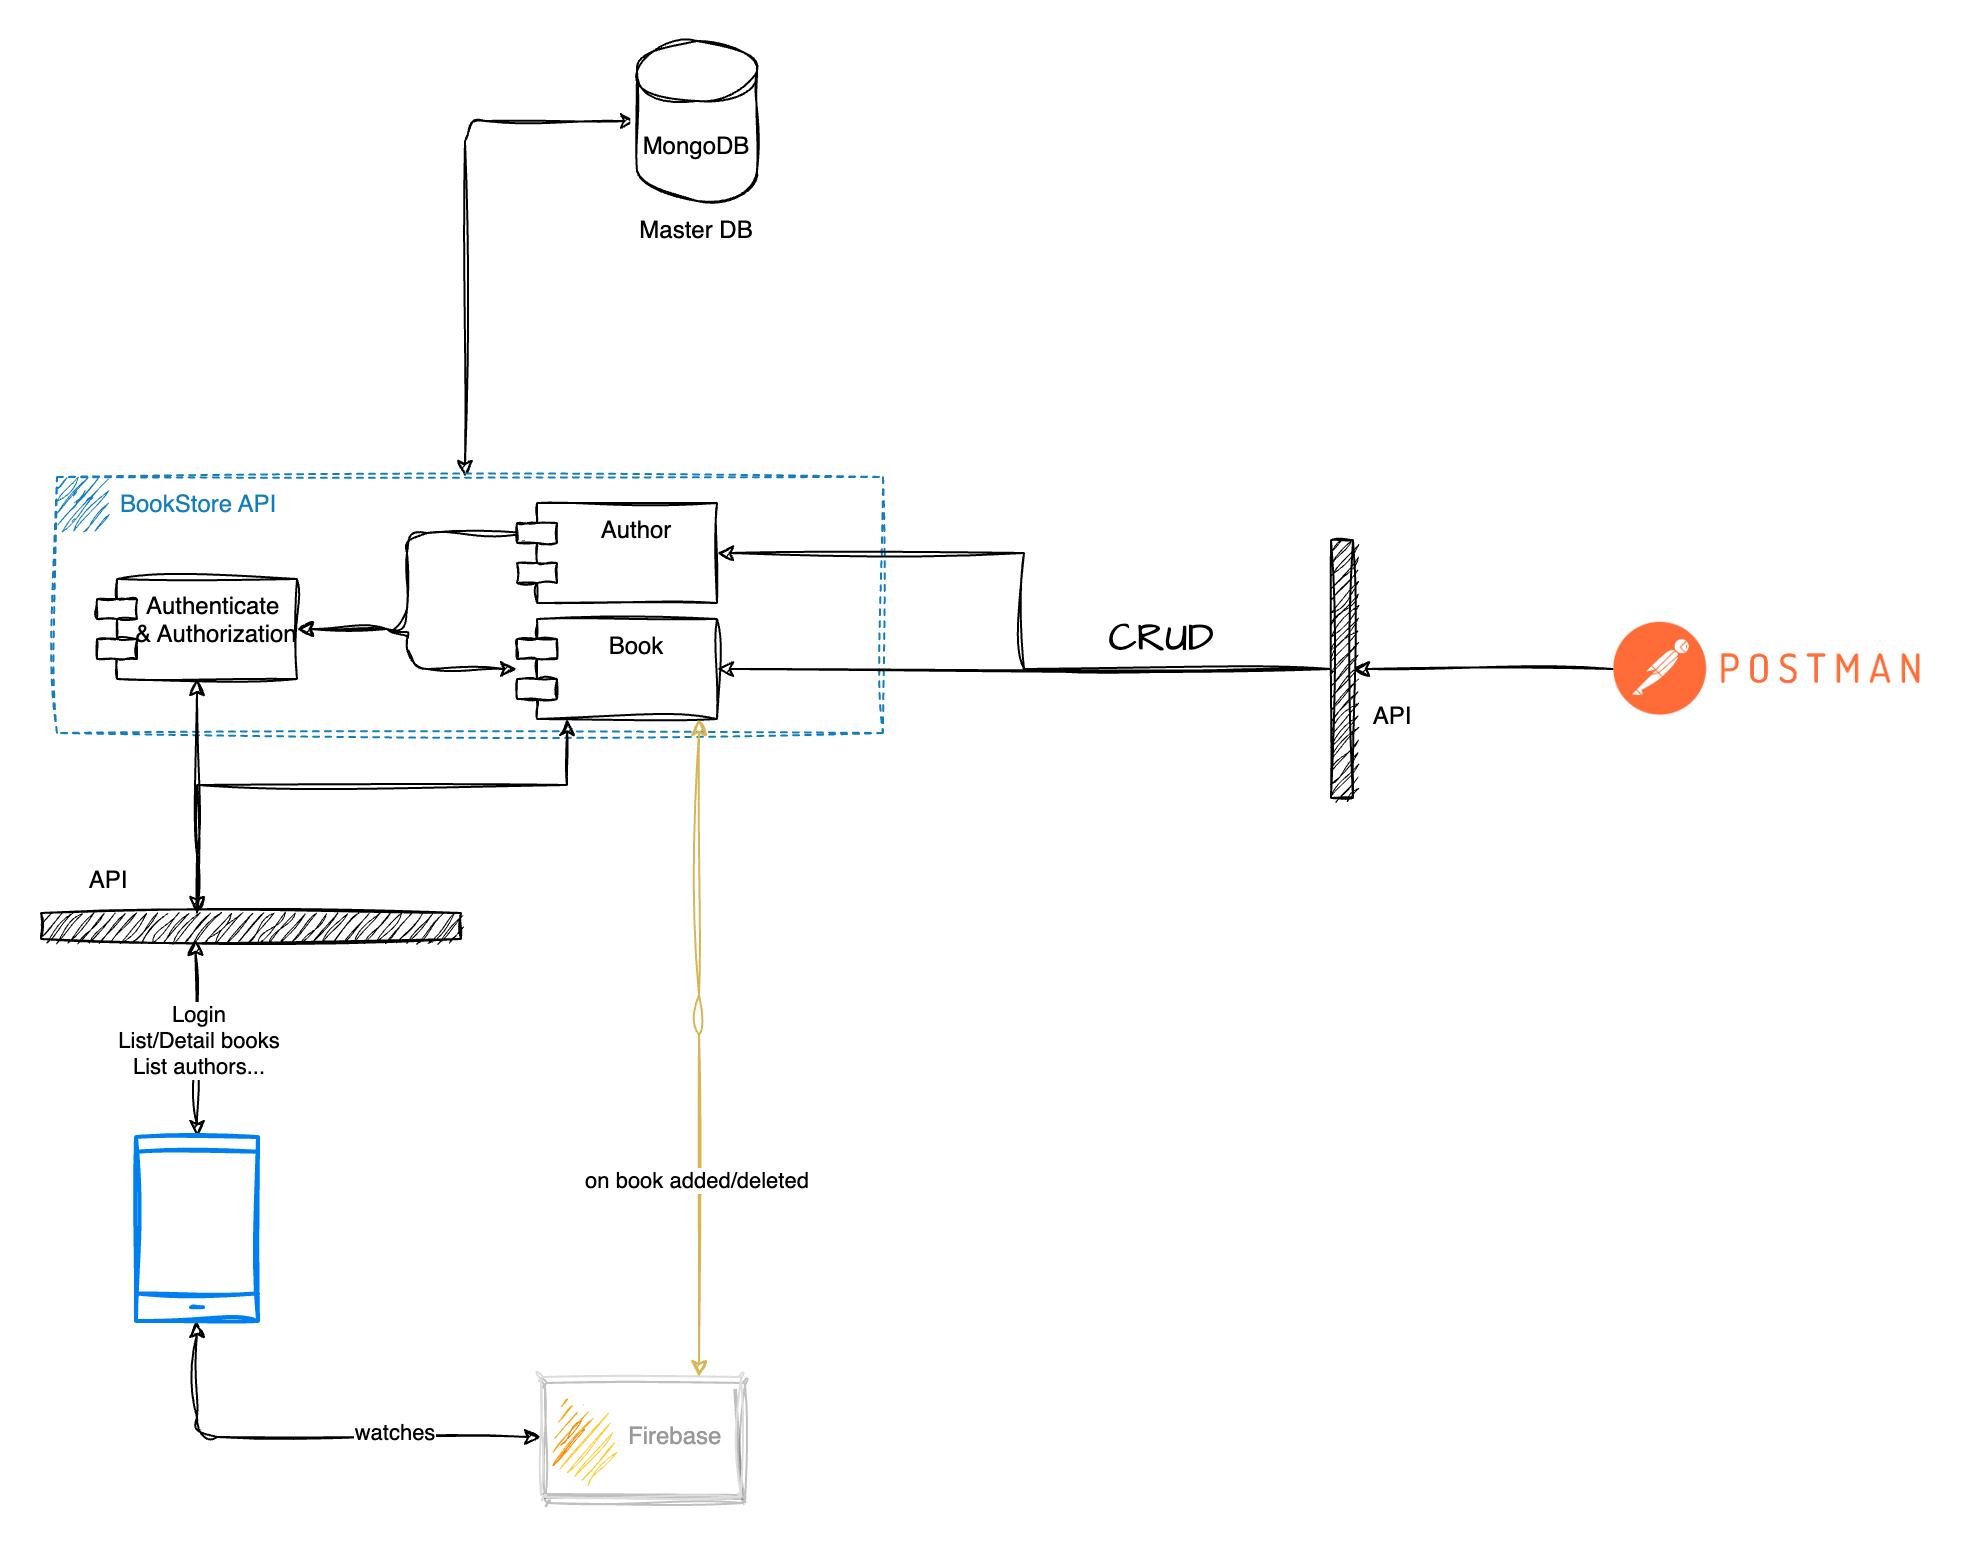

The diagram above was exported from draw.io. Its source (the exported page's mxGraphModel, read from the mxfile embedded in the PNG):
<mxGraphModel dx="1026" dy="669" grid="0" gridSize="10" guides="1" tooltips="1" connect="1" arrows="1" fold="1" page="1" pageScale="1" pageWidth="827" pageHeight="1169" math="0" shadow="0">
  <root>
    <mxCell id="0" />
    <mxCell id="1" parent="0" />
    <mxCell id="llaa0Tkln15MIUWeMVfW-20" style="edgeStyle=orthogonalEdgeStyle;rounded=1;orthogonalLoop=1;jettySize=auto;html=1;startArrow=classic;startFill=1;endArrow=classic;endFill=1;sketch=1;curveFitting=1;jiggle=2;" edge="1" parent="1" source="llaa0Tkln15MIUWeMVfW-1" target="llaa0Tkln15MIUWeMVfW-6">
      <mxGeometry relative="1" as="geometry" />
    </mxCell>
    <mxCell id="llaa0Tkln15MIUWeMVfW-21" value="watches" style="edgeLabel;html=1;align=center;verticalAlign=middle;resizable=0;points=[];sketch=1;curveFitting=1;jiggle=2;" vertex="1" connectable="0" parent="llaa0Tkln15MIUWeMVfW-20">
      <mxGeometry x="-0.0674" relative="1" as="geometry">
        <mxPoint x="33" y="-3" as="offset" />
      </mxGeometry>
    </mxCell>
    <mxCell id="llaa0Tkln15MIUWeMVfW-1" value="" style="strokeColor=#dddddd;shadow=1;strokeWidth=1;rounded=1;absoluteArcSize=1;arcSize=2;glass=0;labelBorderColor=none;sketch=1;curveFitting=1;jiggle=2;" vertex="1" parent="1">
      <mxGeometry x="418" y="840" width="100" height="60" as="geometry" />
    </mxCell>
    <mxCell id="llaa0Tkln15MIUWeMVfW-2" value="Firebase" style="sketch=1;dashed=0;connectable=0;html=1;fillColor=#5184F3;strokeColor=none;shape=mxgraph.gcp2.firebase;part=1;labelPosition=right;verticalLabelPosition=middle;align=left;verticalAlign=middle;spacingLeft=5;fontColor=#999999;fontSize=12;shadow=0;glass=0;labelBorderColor=none;curveFitting=1;jiggle=2;" vertex="1" parent="llaa0Tkln15MIUWeMVfW-1">
      <mxGeometry width="32.4" height="45" relative="1" as="geometry">
        <mxPoint x="5" y="7" as="offset" />
      </mxGeometry>
    </mxCell>
    <mxCell id="llaa0Tkln15MIUWeMVfW-24" style="edgeStyle=orthogonalEdgeStyle;rounded=1;orthogonalLoop=1;jettySize=auto;html=1;entryX=0;entryY=0.5;entryDx=0;entryDy=0;entryPerimeter=0;startArrow=classic;startFill=1;endArrow=classic;endFill=1;sketch=1;curveFitting=1;jiggle=2;" edge="1" parent="1" source="llaa0Tkln15MIUWeMVfW-4" target="llaa0Tkln15MIUWeMVfW-5">
      <mxGeometry relative="1" as="geometry">
        <Array as="points">
          <mxPoint x="380" y="212" />
        </Array>
      </mxGeometry>
    </mxCell>
    <mxCell id="llaa0Tkln15MIUWeMVfW-4" value="BookStore API" style="points=[[0,0],[0.25,0],[0.5,0],[0.75,0],[1,0],[1,0.25],[1,0.5],[1,0.75],[1,1],[0.75,1],[0.5,1],[0.25,1],[0,1],[0,0.75],[0,0.5],[0,0.25]];outlineConnect=0;gradientColor=none;html=1;whiteSpace=wrap;fontSize=12;fontStyle=0;container=1;pointerEvents=0;collapsible=0;recursiveResize=0;shape=mxgraph.aws4.group;grIcon=mxgraph.aws4.group_region;strokeColor=#147EBA;fillColor=none;verticalAlign=top;align=left;spacingLeft=30;fontColor=#147EBA;dashed=1;shadow=0;glass=0;labelBorderColor=none;sketch=1;curveFitting=1;jiggle=2;" vertex="1" parent="1">
      <mxGeometry x="176" y="390" width="413" height="128" as="geometry" />
    </mxCell>
    <mxCell id="llaa0Tkln15MIUWeMVfW-12" style="edgeStyle=orthogonalEdgeStyle;rounded=1;orthogonalLoop=1;jettySize=auto;html=1;entryX=0.11;entryY=0.3;entryDx=0;entryDy=0;entryPerimeter=0;startArrow=classic;startFill=1;endArrow=classic;endFill=1;sketch=1;curveFitting=1;jiggle=2;" edge="1" parent="llaa0Tkln15MIUWeMVfW-4" source="llaa0Tkln15MIUWeMVfW-7" target="llaa0Tkln15MIUWeMVfW-9">
      <mxGeometry relative="1" as="geometry" />
    </mxCell>
    <mxCell id="llaa0Tkln15MIUWeMVfW-7" value="Authenticate &#10;&amp; Authorization" style="shape=module;align=left;spacingLeft=20;align=center;verticalAlign=top;shadow=0;glass=0;labelBorderColor=none;sketch=1;strokeColor=default;curveFitting=1;jiggle=2;" vertex="1" parent="llaa0Tkln15MIUWeMVfW-4">
      <mxGeometry x="20" y="51" width="100" height="50" as="geometry" />
    </mxCell>
    <mxCell id="llaa0Tkln15MIUWeMVfW-9" value="Author" style="shape=module;align=left;spacingLeft=20;align=center;verticalAlign=top;shadow=0;glass=0;labelBorderColor=none;sketch=1;strokeColor=default;curveFitting=1;jiggle=2;" vertex="1" parent="llaa0Tkln15MIUWeMVfW-4">
      <mxGeometry x="230" y="13" width="100" height="50" as="geometry" />
    </mxCell>
    <mxCell id="llaa0Tkln15MIUWeMVfW-13" style="edgeStyle=orthogonalEdgeStyle;rounded=1;orthogonalLoop=1;jettySize=auto;html=1;entryX=1;entryY=0.5;entryDx=0;entryDy=0;startArrow=classic;startFill=1;endArrow=classic;endFill=1;sketch=1;curveFitting=1;jiggle=2;" edge="1" parent="llaa0Tkln15MIUWeMVfW-4" source="llaa0Tkln15MIUWeMVfW-10" target="llaa0Tkln15MIUWeMVfW-7">
      <mxGeometry relative="1" as="geometry" />
    </mxCell>
    <mxCell id="llaa0Tkln15MIUWeMVfW-10" value="Book" style="shape=module;align=left;spacingLeft=20;align=center;verticalAlign=top;shadow=0;glass=0;labelBorderColor=none;sketch=1;strokeColor=default;curveFitting=1;jiggle=2;" vertex="1" parent="llaa0Tkln15MIUWeMVfW-4">
      <mxGeometry x="230" y="71" width="100" height="50" as="geometry" />
    </mxCell>
    <mxCell id="llaa0Tkln15MIUWeMVfW-11" style="edgeStyle=orthogonalEdgeStyle;rounded=1;orthogonalLoop=1;jettySize=auto;html=1;startArrow=classic;startFill=1;endArrow=classic;endFill=1;sketch=1;curveFitting=1;jiggle=2;entryX=0.367;entryY=1;entryDx=0;entryDy=0;entryPerimeter=0;" edge="1" parent="1" source="llaa0Tkln15MIUWeMVfW-6" target="llaa0Tkln15MIUWeMVfW-33">
      <mxGeometry relative="1" as="geometry">
        <mxPoint x="246" y="639" as="targetPoint" />
      </mxGeometry>
    </mxCell>
    <mxCell id="llaa0Tkln15MIUWeMVfW-14" value="Login&lt;br&gt;List/Detail books&lt;br&gt;List authors..." style="edgeLabel;html=1;align=center;verticalAlign=middle;resizable=0;points=[];sketch=1;curveFitting=1;jiggle=2;" vertex="1" connectable="0" parent="llaa0Tkln15MIUWeMVfW-11">
      <mxGeometry x="-0.1694" y="2" relative="1" as="geometry">
        <mxPoint x="2" y="-8" as="offset" />
      </mxGeometry>
    </mxCell>
    <mxCell id="llaa0Tkln15MIUWeMVfW-6" value="" style="html=1;verticalLabelPosition=bottom;align=center;labelBackgroundColor=#ffffff;verticalAlign=top;strokeWidth=2;strokeColor=#0080F0;shadow=0;dashed=0;shape=mxgraph.ios7.icons.smartphone;glass=0;labelBorderColor=none;sketch=1;curveFitting=1;jiggle=2;" vertex="1" parent="1">
      <mxGeometry x="215.5" y="720" width="61" height="92" as="geometry" />
    </mxCell>
    <mxCell id="llaa0Tkln15MIUWeMVfW-34" style="edgeStyle=orthogonalEdgeStyle;rounded=1;orthogonalLoop=1;jettySize=auto;html=1;entryX=1;entryY=0.5;entryDx=0;entryDy=0;startArrow=none;startFill=0;endArrow=classic;endFill=1;sketch=1;curveFitting=1;jiggle=2;" edge="1" parent="1" source="llaa0Tkln15MIUWeMVfW-19" target="llaa0Tkln15MIUWeMVfW-30">
      <mxGeometry relative="1" as="geometry" />
    </mxCell>
    <mxCell id="llaa0Tkln15MIUWeMVfW-19" value="" style="shape=image;verticalLabelPosition=bottom;labelBackgroundColor=default;verticalAlign=top;aspect=fixed;imageAspect=0;image=https://cdn.cookielaw.org/logos/70564414-548a-4286-8ad7-04d95b172a08/e26443c0-68d1-47c8-b8fc-9bc765da2e95/3a159462-db70-43cf-a27d-f602a6baed44/pm-logo-horiz.png;sketch=1;curveFitting=1;jiggle=2;" vertex="1" parent="1">
      <mxGeometry x="954" y="461.5" width="154.42" height="49" as="geometry" />
    </mxCell>
    <mxCell id="llaa0Tkln15MIUWeMVfW-26" value="" style="group;sketch=1;curveFitting=1;jiggle=2;" vertex="1" connectable="0" parent="1">
      <mxGeometry x="466" y="172" width="60" height="110" as="geometry" />
    </mxCell>
    <mxCell id="llaa0Tkln15MIUWeMVfW-5" value="MongoDB" style="shape=cylinder3;whiteSpace=wrap;html=1;boundedLbl=1;backgroundOutline=1;size=15;shadow=0;glass=0;labelBorderColor=none;sketch=1;strokeColor=default;curveFitting=1;jiggle=2;" vertex="1" parent="llaa0Tkln15MIUWeMVfW-26">
      <mxGeometry width="60" height="80" as="geometry" />
    </mxCell>
    <mxCell id="llaa0Tkln15MIUWeMVfW-25" value="Master DB" style="text;html=1;strokeColor=none;fillColor=none;align=center;verticalAlign=middle;whiteSpace=wrap;rounded=0;shadow=0;glass=0;labelBorderColor=none;sketch=1;curveFitting=1;jiggle=2;" vertex="1" parent="llaa0Tkln15MIUWeMVfW-26">
      <mxGeometry y="80" width="60" height="30" as="geometry" />
    </mxCell>
    <mxCell id="llaa0Tkln15MIUWeMVfW-28" style="edgeStyle=orthogonalEdgeStyle;rounded=1;orthogonalLoop=1;jettySize=auto;html=1;startArrow=classic;startFill=1;endArrow=classic;endFill=1;fillColor=#fff2cc;strokeColor=#d6b656;sketch=1;curveFitting=1;jiggle=2;" edge="1" parent="1" source="llaa0Tkln15MIUWeMVfW-10" target="llaa0Tkln15MIUWeMVfW-1">
      <mxGeometry relative="1" as="geometry">
        <Array as="points">
          <mxPoint x="497" y="659" />
          <mxPoint x="497" y="659" />
        </Array>
      </mxGeometry>
    </mxCell>
    <mxCell id="llaa0Tkln15MIUWeMVfW-29" value="on book added/deleted" style="edgeLabel;html=1;align=center;verticalAlign=middle;resizable=0;points=[];sketch=1;curveFitting=1;jiggle=2;" vertex="1" connectable="0" parent="llaa0Tkln15MIUWeMVfW-28">
      <mxGeometry x="0.2887" y="-2" relative="1" as="geometry">
        <mxPoint y="18" as="offset" />
      </mxGeometry>
    </mxCell>
    <mxCell id="llaa0Tkln15MIUWeMVfW-36" style="edgeStyle=orthogonalEdgeStyle;rounded=0;sketch=1;hachureGap=4;jiggle=2;curveFitting=1;orthogonalLoop=1;jettySize=auto;html=1;fontFamily=Architects Daughter;fontSource=https%3A%2F%2Ffonts.googleapis.com%2Fcss%3Ffamily%3DArchitects%2BDaughter;fontSize=16;startArrow=none;startFill=0;" edge="1" parent="1" source="llaa0Tkln15MIUWeMVfW-30" target="llaa0Tkln15MIUWeMVfW-10">
      <mxGeometry relative="1" as="geometry" />
    </mxCell>
    <mxCell id="llaa0Tkln15MIUWeMVfW-37" value="CRUD" style="edgeLabel;html=1;align=center;verticalAlign=middle;resizable=0;points=[];fontSize=20;fontFamily=Architects Daughter;" vertex="1" connectable="0" parent="llaa0Tkln15MIUWeMVfW-36">
      <mxGeometry x="-0.0879" y="1" relative="1" as="geometry">
        <mxPoint x="54" y="-18" as="offset" />
      </mxGeometry>
    </mxCell>
    <mxCell id="llaa0Tkln15MIUWeMVfW-38" style="edgeStyle=orthogonalEdgeStyle;rounded=0;sketch=1;hachureGap=4;jiggle=2;curveFitting=1;orthogonalLoop=1;jettySize=auto;html=1;fontFamily=Architects Daughter;fontSource=https%3A%2F%2Ffonts.googleapis.com%2Fcss%3Ffamily%3DArchitects%2BDaughter;fontSize=16;startArrow=none;startFill=0;" edge="1" parent="1" source="llaa0Tkln15MIUWeMVfW-30" target="llaa0Tkln15MIUWeMVfW-9">
      <mxGeometry relative="1" as="geometry" />
    </mxCell>
    <mxCell id="llaa0Tkln15MIUWeMVfW-30" value="" style="rounded=0;whiteSpace=wrap;html=1;shadow=0;glass=0;labelBorderColor=none;sketch=1;strokeColor=default;fillColor=#000000;curveFitting=1;jiggle=2;" vertex="1" parent="1">
      <mxGeometry x="813" y="421.5" width="11" height="129" as="geometry" />
    </mxCell>
    <mxCell id="llaa0Tkln15MIUWeMVfW-31" value="API" style="text;html=1;strokeColor=none;fillColor=none;align=center;verticalAlign=middle;whiteSpace=wrap;rounded=0;shadow=0;glass=0;labelBorderColor=none;sketch=1;curveFitting=1;jiggle=2;" vertex="1" parent="1">
      <mxGeometry x="837" y="443" width="14" height="134" as="geometry" />
    </mxCell>
    <mxCell id="llaa0Tkln15MIUWeMVfW-40" style="edgeStyle=orthogonalEdgeStyle;rounded=0;sketch=1;hachureGap=4;jiggle=2;curveFitting=1;orthogonalLoop=1;jettySize=auto;html=1;entryX=0.5;entryY=1;entryDx=0;entryDy=0;fontFamily=Architects Daughter;fontSource=https%3A%2F%2Ffonts.googleapis.com%2Fcss%3Ffamily%3DArchitects%2BDaughter;fontSize=16;startArrow=none;startFill=0;" edge="1" parent="1" source="llaa0Tkln15MIUWeMVfW-33" target="llaa0Tkln15MIUWeMVfW-7">
      <mxGeometry relative="1" as="geometry">
        <Array as="points">
          <mxPoint x="246" y="579" />
          <mxPoint x="246" y="579" />
        </Array>
      </mxGeometry>
    </mxCell>
    <mxCell id="llaa0Tkln15MIUWeMVfW-41" style="edgeStyle=orthogonalEdgeStyle;rounded=0;sketch=1;hachureGap=4;jiggle=2;curveFitting=1;orthogonalLoop=1;jettySize=auto;html=1;entryX=0.25;entryY=1;entryDx=0;entryDy=0;fontFamily=Architects Daughter;fontSource=https%3A%2F%2Ffonts.googleapis.com%2Fcss%3Ffamily%3DArchitects%2BDaughter;fontSize=16;startArrow=classic;startFill=1;" edge="1" parent="1" source="llaa0Tkln15MIUWeMVfW-33" target="llaa0Tkln15MIUWeMVfW-10">
      <mxGeometry relative="1" as="geometry">
        <Array as="points">
          <mxPoint x="246" y="544" />
          <mxPoint x="431" y="544" />
        </Array>
      </mxGeometry>
    </mxCell>
    <mxCell id="llaa0Tkln15MIUWeMVfW-33" value="" style="rounded=0;whiteSpace=wrap;html=1;shadow=0;glass=0;labelBorderColor=none;sketch=1;strokeColor=default;fillColor=#000000;curveFitting=1;jiggle=2;" vertex="1" parent="1">
      <mxGeometry x="168" y="608" width="210" height="13" as="geometry" />
    </mxCell>
    <mxCell id="llaa0Tkln15MIUWeMVfW-39" value="API" style="text;html=1;strokeColor=none;fillColor=none;align=center;verticalAlign=middle;whiteSpace=wrap;rounded=0;shadow=0;glass=0;labelBorderColor=none;sketch=1;curveFitting=1;jiggle=2;" vertex="1" parent="1">
      <mxGeometry x="195" y="587" width="14" height="10" as="geometry" />
    </mxCell>
  </root>
</mxGraphModel>